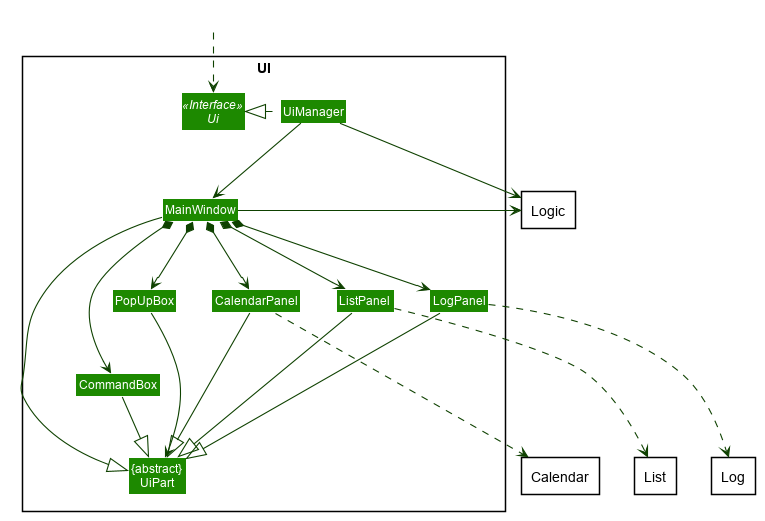

The diagram above was rendered by PlantUML. Its source (embedded in the PNG):
@startuml








skinparam BackgroundColor #FFFFFFF

skinparam Shadowing false

skinparam Class {
    FontColor #FFFFFF
    BorderThickness 1
    BorderColor #FFFFFF
    StereotypeFontColor #FFFFFF
    FontName Arial
}

skinparam Actor {
    BorderColor #000000
    Color #000000
    FontName Arial
}

skinparam Sequence {
    MessageAlign center
    BoxFontSize 15
    BoxPadding 0
    BoxFontColor #FFFFFF
    FontName Arial
}

skinparam Participant {
    FontColor #FFFFFFF
    Padding 20
}

skinparam MinClassWidth 50
skinparam ParticipantPadding 10
skinparam Shadowing false
skinparam DefaultTextAlignment center
skinparam packageStyle Rectangle

hide footbox
hide members
hide circle
skinparam arrowThickness 1.1
skinparam arrowColor #0E4100
skinparam classBackgroundColor #1D8900

package UI <<Rectangle>>{
Interface Ui <<Interface>>
Class "{abstract}\nUiPart" as UiPart
Class UiManager
Class MainWindow
Class CommandBox
Class CalendarPanel
Class ListPanel
Class LogPanel
Class PopUpBox
}

package Logic <<Rectangle>> {
}

package List <<Rectangle>> {
}

package Calendar <<Rectangle>> {
}

package Log <<Rectangle>> {
}

Class HiddenOutside #FFFFFF
HiddenOutside ..> Ui

UiManager .left.|> Ui
UiManager -down-> MainWindow
UiManager -right-> Logic

MainWindow *-down-> CommandBox
MainWindow *-down-> ListPanel
MainWindow *-down-> CalendarPanel
MainWindow *-down-> LogPanel
MainWindow *-down-> PopUpBox

MainWindow -|> UiPart
MainWindow -right-> Logic

CommandBox -down-|> UiPart

CalendarPanel -down--|> UiPart
CalendarPanel -down..> Calendar

ListPanel -down--|> UiPart
ListPanel -down..> List

LogPanel -down--|> UiPart
LogPanel -down..> Log

PopUpBox -down--> UiPart

MainWindow -[hidden]-|> UiPart
MainWindow -[hidden]-|> UiPart

@enduml